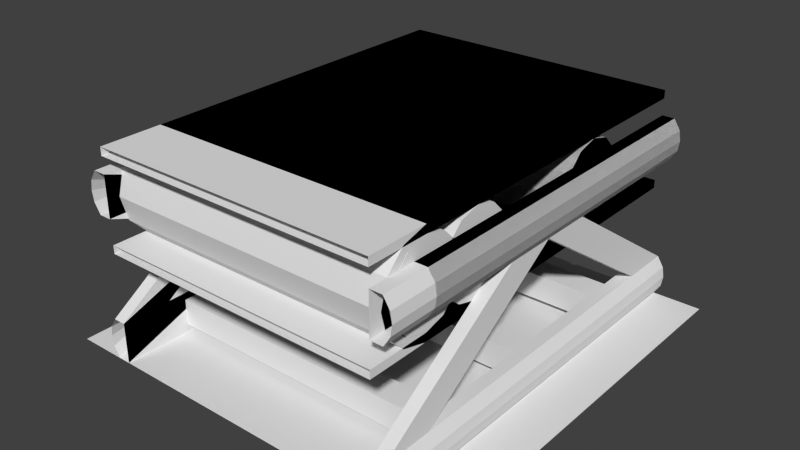 # Source: conveyor.blend  (saved by Blender 2.63.0; exported with 4.5.12 LTS)
import bpy
from mathutils import Matrix  # noqa: F401  (used for matrix-valued properties, if any)

bpy.ops.wm.read_factory_settings(use_empty=True)
scene = bpy.context.scene
scene.name = 'Scene'

# ---- collections
col_collection_1 = bpy.data.collections.new('Collection 1'); scene.collection.children.link(col_collection_1)

# ---- world
world_world = bpy.data.worlds.new('World'); scene.world = world_world
world_world.color = (0.05088, 0.05088, 0.05088)
world_world.use_sun_shadow = False
world_world.sun_shadow_jitter_overblur = 0.0
world_world.cycles.sampling_method = 'MANUAL'
world_world.cycles.sample_map_resolution = 256

# ---- meshes
me_cube_004 = bpy.data.meshes.new('Cube.004')
me_cube_004.from_pydata([(0.15, -1.0, 0.1), (0.15, 0.0, 0.45), (0.1197, 0.0, 0.45), (0.1197, -1.0, 0.1), (0.15, -1.0, 2.98e-08), (0.15, 0.0, 0.35), (0.1197, 0.0, 0.35), (0.1197, -1.0, 2.98e-08), (0.1, 0.0, 0.4), (0.1, -1.0, 0.05), (0.1039, 0.0, 0.425), (0.1039, -1.0, 0.075), (0.1039, 0.0, 0.375), (0.1039, -1.0, 0.025), (0.15, -1.0, 0.45), (0.15, 0.0, 0.1), (0.1197, 0.0, 0.1), (0.1197, -1.0, 0.45), (0.15, -1.0, 0.35), (0.15, 0.0, 0.0), (0.1197, 0.0, 0.0), (0.1197, -1.0, 0.35), (0.1, 0.0, 0.05), (0.1, -1.0, 0.4), (0.1039, 0.0, 0.075), (0.1039, -1.0, 0.425), (0.1039, 0.0, 0.025), (0.1039, -1.0, 0.375), (0.85, -0.9015, 0.3622), (0.85, 2.742e-06, 0.35), (0.8803, 2.742e-06, 0.35), (0.1197, 2.742e-06, 0.35), (0.85, -0.9015, 0.4378), (0.85, 2.742e-06, 0.45), (0.8803, 2.742e-06, 0.45), (0.15, -0.9122, 0.4), (0.9, 2.742e-06, 0.4), (0.85, -0.9122, 0.4), (0.8961, 2.742e-06, 0.375), (0.15, 2.742e-06, 0.35), (0.8961, 2.742e-06, 0.425), (0.1, 2.742e-06, 0.4), (0.15, -0.85, 0.49), (0.15, 2.682e-06, 0.49), (0.85, 2.682e-06, 0.49), (0.85, -0.85, 0.49), (0.15, -0.85, 0.51), (0.15, 2.682e-06, 0.51), (0.85, 2.682e-06, 0.51), (0.85, -0.85, 0.51), (0.15, 2.682e-06, 0.29), (0.15, -0.85, 0.29), (0.85, -0.85, 0.29), (0.85, 2.682e-06, 0.29), (0.15, 2.682e-06, 0.27), (0.15, -0.85, 0.27), (0.85, -0.85, 0.27), (0.85, 2.682e-06, 0.27), (0.15, -0.91, 0.2861), (0.85, -0.91, 0.2861), (0.15, -0.9539, 0.33), (0.85, -0.9539, 0.33), (0.15, -0.97, 0.39), (0.85, -0.97, 0.39), (0.15, -0.9539, 0.45), (0.85, -0.9539, 0.45), (0.15, -0.91, 0.4939), (0.85, -0.91, 0.4939), (0.15, -0.7476, 0.39), (0.85, -0.7476, 0.39), (0.15, -0.9002, 0.3034), (0.85, -0.9002, 0.3034), (0.15, -0.9368, 0.34), (0.85, -0.9368, 0.34), (0.15, -0.9502, 0.39), (0.85, -0.9502, 0.39), (0.15, -0.9368, 0.44), (0.85, -0.9368, 0.44), (0.15, -0.9002, 0.4766), (0.85, -0.9002, 0.4766), (0.85, -0.761, 0.34), (0.15, -0.761, 0.34), (0.15, -0.7976, 0.3034), (0.85, -0.7976, 0.3034), (0.15, -0.8476, 0.29), (0.85, -0.8476, 0.29), (0.15, -0.8976, 0.3034), (0.85, -0.8976, 0.3034), (0.15, -0.9342, 0.34), (0.85, -0.9342, 0.34), (0.15, -0.9476, 0.39), (0.85, -0.9476, 0.39), (0.15, -0.9342, 0.44), (0.85, -0.9342, 0.44), (0.15, -0.8976, 0.4766), (0.85, -0.8976, 0.4766), (0.15, -0.8476, 0.49), (0.85, -0.8476, 0.49), (0.15, -0.7976, 0.4766), (0.85, -0.7976, 0.4766), (0.15, -0.761, 0.44), (0.85, -0.761, 0.44), (0.85, -0.8822, 0.45), (0.85, -0.8822, 0.35), (0.8803, -0.8822, 0.45), (0.8803, -0.8822, 0.35), (0.9, -0.8822, 0.4), (0.8961, -0.8822, 0.375), (0.8961, -0.8822, 0.425), (0.15, 2.742e-06, 0.45), (0.1197, 2.742e-06, 0.45), (0.15, -0.9015, 0.4378), (0.15, -0.9015, 0.3622), (0.8867, -0.9015, 0.4), (0.8848, -0.9015, 0.375), (0.8848, -0.9015, 0.425), (0.1039, 2.742e-06, 0.425), (0.1039, 2.742e-06, 0.375), (0.15, -0.8822, 0.35), (0.15, -0.8822, 0.45), (0.1197, -0.8822, 0.35), (0.1197, -0.8822, 0.45), (0.1, -0.8822, 0.4), (0.1039, -0.8822, 0.425), (0.1039, -0.8822, 0.375), (0.1133, -0.9015, 0.4), (0.1152, -0.9015, 0.425), (0.1152, -0.9015, 0.375), (0.85, -0.2, 0.39), (0.15, -0.2, 0.39), (0.15, -0.2134, 0.34), (0.85, -0.2134, 0.34), (0.15, -0.25, 0.3034), (0.85, -0.25, 0.3034), (0.15, -0.3, 0.29), (0.85, -0.3, 0.29), (0.15, -0.35, 0.3034), (0.85, -0.35, 0.3034), (0.15, -0.3866, 0.34), (0.85, -0.3866, 0.34), (0.15, -0.4, 0.39), (0.85, -0.4, 0.39), (0.15, -0.3866, 0.44), (0.85, -0.3866, 0.44), (0.15, -0.35, 0.4766), (0.85, -0.35, 0.4766), (0.15, -0.3, 0.49), (0.85, -0.3, 0.49), (0.15, -0.25, 0.4766), (0.85, -0.25, 0.4766), (0.15, -0.2134, 0.44), (0.85, -0.2134, 0.44)], [(37, 114), (37, 115), (35, 126), (35, 127)], [(10, 11, 3, 2), (4, 5, 1, 0), (0, 1, 2, 3), (7, 6, 5, 4), (12, 13, 9, 8), (8, 9, 11, 10), (6, 7, 13, 12), (24, 25, 17, 16), (18, 19, 15, 14), (14, 15, 16, 17), (21, 20, 19, 18), (26, 27, 23, 22), (22, 23, 25, 24), (20, 21, 27, 26), (104, 34, 33, 102), (103, 29, 30, 105), (102, 33, 29, 103), (107, 114, 105), (123, 126, 121), (125, 35, 111, 126), (113, 37, 28, 114), (46, 47, 43, 42), (48, 49, 45, 44), (42, 43, 44, 45), (49, 48, 47, 46), (57, 56, 55, 54), (50, 51, 52, 53), (56, 57, 53, 52), (54, 55, 51, 50), (55, 56, 59, 58), (58, 59, 61, 60), (60, 61, 63, 62), (62, 63, 65, 64), (64, 65, 67, 66), (66, 67, 49, 46), (51, 52, 71, 70), (70, 71, 73, 72), (72, 73, 75, 74), (74, 75, 77, 76), (76, 77, 79, 78), (78, 79, 45, 42), (42, 78, 66, 46), (76, 64, 66, 78), (74, 62, 64, 76), (72, 60, 62, 74), (70, 58, 60, 72), (55, 58, 70, 51), (49, 67, 79, 45), (79, 67, 65, 77), (77, 65, 63, 75), (75, 63, 61, 73), (73, 61, 59, 71), (59, 56, 52, 71), (68, 69, 80, 81), (81, 80, 83, 82), (82, 83, 85, 84), (84, 85, 87, 86), (86, 87, 89, 88), (88, 89, 91, 90), (90, 91, 93, 92), (92, 93, 95, 94), (94, 95, 97, 96), (96, 97, 99, 98), (80, 69, 101, 99, 97, 95, 93, 91, 89, 87, 85, 83), (100, 101, 69, 68), (98, 99, 101, 100), (68, 81, 82, 84, 86, 88, 90, 92, 94, 96, 98, 100), (120, 112, 127), (104, 32, 115), (32, 102, 103, 28), (38, 107, 105, 30), (40, 108, 106, 36), (36, 106, 107, 38), (34, 104, 108, 40), (104, 115, 108), (108, 115, 113, 106), (106, 113, 114, 107), (118, 39, 109, 119), (119, 109, 110, 121), (104, 102, 32), (32, 28, 37), (115, 32, 37, 113), (120, 31, 39, 118), (28, 103, 105), (114, 28, 105), (112, 118, 119, 111), (116, 123, 121, 110), (117, 124, 122, 41), (41, 122, 123, 116), (31, 120, 124, 117), (120, 127, 124), (124, 127, 125, 122), (122, 125, 126, 123), (120, 118, 112), (112, 111, 35), (127, 112, 35, 125), (111, 119, 121), (126, 111, 121), (146, 147, 149, 148), (131, 128, 151, 149, 147, 145, 143, 141, 139, 137, 135, 133), (142, 143, 145, 144), (140, 141, 143, 142), (138, 139, 141, 140), (136, 137, 139, 138), (134, 135, 137, 136), (129, 130, 132, 134, 136, 138, 140, 142, 144, 146, 148, 150), (132, 133, 135, 134), (148, 149, 151, 150), (130, 131, 133, 132), (150, 151, 128, 129), (129, 128, 131, 130), (144, 145, 147, 146)])
me_cube_004.use_remesh_preserve_volume = False
me_cube_004.use_remesh_preserve_attributes = False
me_cube_004.use_mirror_vertex_groups = False
me_cube_004.update()
me_cube_002 = bpy.data.meshes.new('Cube.002')
me_cube_002.from_pydata([(0.0, -1.0, 0.0), (0.0, 0.0, 0.0), (1.0, 0.0, 0.0), (1.0, -1.0, 0.0)], [], [(0, 3, 2, 1)])
me_cube_002.use_remesh_preserve_volume = False
me_cube_002.use_remesh_preserve_attributes = False
me_cube_002.use_mirror_vertex_groups = False
me_cube_002.update()
me_cube_003 = bpy.data.meshes.new('Cube.003')
me_cube_003.from_pydata([(0.15, -0.5, 0.35), (0.15, -0.125, 0.1), (0.1197, -0.125, 0.1), (0.1197, -0.5, 0.35), (0.15, -0.375, 0.35), (0.15, 0.0, 0.1), (0.1197, 0.0, 0.1), (0.1197, -0.375, 0.35), (0.15, -1.0, 0.49), (0.15, 0.0, 0.49), (0.85, 0.0, 0.49), (0.85, -1.0, 0.49), (0.15, -1.0, 0.51), (0.15, 0.0, 0.51), (0.85, 0.0, 0.51), (0.85, -1.0, 0.51), (0.85, -0.2, 0.39), (0.15, -0.2, 0.39), (0.15, -0.6, 0.39), (0.85, -0.6, 0.39), (0.15, -0.6134, 0.34), (0.85, -0.6134, 0.34), (0.15, -0.65, 0.3034), (0.85, -0.65, 0.3034), (0.15, -0.7, 0.29), (0.85, -0.7, 0.29), (0.15, -0.75, 0.3034), (0.85, -0.75, 0.3034), (0.15, -0.7866, 0.34), (0.85, -0.7866, 0.34), (0.15, -0.8, 0.39), (0.85, -0.8, 0.39), (0.15, -0.7866, 0.44), (0.85, -0.7866, 0.44), (0.15, -0.75, 0.4766), (0.85, -0.75, 0.4766), (0.15, -0.7, 0.49), (0.85, -0.7, 0.49), (0.15, -0.65, 0.4766), (0.85, -0.65, 0.4766), (0.15, -0.6134, 0.44), (0.85, -0.6134, 0.44), (0.15, -0.2134, 0.34), (0.85, -0.2134, 0.34), (0.15, -0.25, 0.3034), (0.85, -0.25, 0.3034), (0.15, -0.3, 0.29), (0.85, -0.3, 0.29), (0.15, -0.35, 0.3034), (0.85, -0.35, 0.3034), (0.15, -0.3866, 0.34), (0.85, -0.3866, 0.34), (0.15, -0.4, 0.39), (0.85, -0.4, 0.39), (0.15, -0.3866, 0.44), (0.85, -0.3866, 0.44), (0.15, -0.35, 0.4766), (0.85, -0.35, 0.4766), (0.15, -0.3, 0.49), (0.85, -0.3, 0.49), (0.15, -0.25, 0.4766), (0.85, -0.25, 0.4766), (0.15, -0.2134, 0.44), (0.85, -0.2134, 0.44), (0.15, 0.0, 0.29), (0.15, -1.0, 0.29), (0.85, -1.0, 0.29), (0.85, 0.0, 0.29), (0.15, 0.0, 0.27), (0.15, -1.0, 0.27), (0.85, -1.0, 0.27), (0.85, 0.0, 0.27), (0.85, -1.0, 0.35), (0.85, 0.0, 0.35), (0.8803, 0.0, 0.35), (0.8803, -1.0, 0.35), (0.85, -1.0, 0.45), (0.85, 0.0, 0.45), (0.8803, 0.0, 0.45), (0.8803, -1.0, 0.45), (0.9, 0.0, 0.4), (0.9, -1.0, 0.4), (0.8961, 0.0, 0.375), (0.8961, -1.0, 0.375), (0.8961, 0.0, 0.425), (0.8961, -1.0, 0.425), (0.15, -1.0, 0.45), (0.15, 0.0, 0.45), (0.1197, 0.0, 0.45), (0.1197, -1.0, 0.45), (0.15, -1.0, 0.35), (0.15, 0.0, 0.35), (0.1197, 0.0, 0.35), (0.1197, -1.0, 0.35), (0.1, 0.0, 0.4), (0.1, -1.0, 0.4), (0.1039, 0.0, 0.425), (0.1039, -1.0, 0.425), (0.1039, 0.0, 0.375), (0.1039, -1.0, 0.375), (0.15, -1.0, 0.1), (0.15, 0.0, 0.1), (0.1197, 0.0, 0.1), (0.1197, -1.0, 0.1), (0.15, -1.0, -1.118e-08), (0.15, 0.0, -1.118e-08), (0.1197, 0.0, -1.118e-08), (0.1197, -1.0, -1.118e-08), (0.1, 0.0, 0.05), (0.1, -1.0, 0.05), (0.1039, 0.0, 0.075), (0.1039, -1.0, 0.075), (0.1039, 0.0, 0.025), (0.1039, -1.0, 0.025), (0.15, -0.5, 0.35), (0.15, -0.875, 0.1), (0.1197, -0.875, 0.1), (0.1197, -0.5, 0.35), (0.15, -0.625, 0.35), (0.15, -1.0, 0.1), (0.1197, -1.0, 0.1), (0.1197, -0.625, 0.35), (0.85, -0.5, 0.35), (0.85, -0.125, 0.1), (0.8803, -0.125, 0.1), (0.8803, -0.5, 0.35), (0.85, -0.375, 0.35), (0.85, 0.0, 0.1), (0.8803, 0.0, 0.1), (0.8803, -0.375, 0.35), (0.85, -1.0, 0.1), (0.85, 0.0, 0.1), (0.8803, 0.0, 0.1), (0.8803, -1.0, 0.1), (0.85, -1.0, -1.49e-08), (0.85, 0.0, -1.49e-08), (0.8803, 0.0, -1.49e-08), (0.8803, -1.0, -1.49e-08), (0.9, 0.0, 0.05), (0.9, -1.0, 0.05), (0.8961, 0.0, 0.075), (0.8961, -1.0, 0.075), (0.8961, 0.0, 0.025), (0.8961, -1.0, 0.025), (0.85, -0.5, 0.35), (0.85, -0.875, 0.1), (0.8803, -0.875, 0.1), (0.8803, -0.5, 0.35), (0.85, -0.625, 0.35), (0.85, -1.0, 0.1), (0.8803, -1.0, 0.1), (0.8803, -0.625, 0.35), (0.15, -0.232, 0.018), (0.15, -0.168, 0.018), (0.85, -0.168, 0.018), (0.85, -0.232, 0.018), (0.15, -0.232, 0.082), (0.15, -0.168, 0.082), (0.85, -0.168, 0.082), (0.85, -0.232, 0.082), (0.15, -0.832, 0.018), (0.15, -0.768, 0.018), (0.85, -0.768, 0.018), (0.85, -0.832, 0.018), (0.15, -0.832, 0.082), (0.15, -0.768, 0.082), (0.85, -0.768, 0.082), (0.85, -0.832, 0.082), (0.15, -0.532, 0.018), (0.15, -0.468, 0.018), (0.85, -0.468, 0.018), (0.85, -0.532, 0.018), (0.15, -0.532, 0.082), (0.15, -0.468, 0.082), (0.85, -0.468, 0.082), (0.85, -0.532, 0.082)], [], [(4, 0, 1, 5), (0, 3, 2, 1), (7, 4, 5, 6), (6, 2, 3, 7), (12, 13, 9, 8), (14, 15, 11, 10), (8, 9, 10, 11), (15, 14, 13, 12), (82, 83, 75, 74), (58, 59, 61, 60), (18, 19, 21, 20), (43, 16, 63, 61, 59, 57, 55, 53, 51, 49, 47, 45), (20, 21, 23, 22), (76, 77, 73, 72), (54, 55, 57, 56), (22, 23, 25, 24), (71, 70, 69, 68), (52, 53, 55, 54), (24, 25, 27, 26), (64, 65, 66, 67), (50, 51, 53, 52), (26, 27, 29, 28), (70, 71, 67, 66), (48, 49, 51, 50), (28, 29, 31, 30), (68, 69, 65, 64), (46, 47, 49, 48), (30, 31, 33, 32), (17, 42, 44, 46, 48, 50, 52, 54, 56, 58, 60, 62), (44, 45, 47, 46), (32, 33, 35, 34), (60, 61, 63, 62), (42, 43, 45, 44), (34, 35, 37, 36), (62, 63, 16, 17), (17, 16, 43, 42), (36, 37, 39, 38), (21, 19, 41, 39, 37, 35, 33, 31, 29, 27, 25, 23), (40, 41, 19, 18), (38, 39, 41, 40), (56, 57, 59, 58), (18, 20, 22, 24, 26, 28, 30, 32, 34, 36, 38, 40), (72, 73, 74, 75), (79, 78, 77, 76), (84, 85, 81, 80), (80, 81, 83, 82), (78, 79, 85, 84), (96, 97, 89, 88), (90, 91, 87, 86), (86, 87, 88, 89), (93, 92, 91, 90), (98, 99, 95, 94), (94, 95, 97, 96), (92, 93, 99, 98), (110, 111, 103, 102), (104, 105, 101, 100), (100, 101, 102, 103), (107, 106, 105, 104), (112, 113, 109, 108), (108, 109, 111, 110), (106, 107, 113, 112), (118, 119, 115, 114), (114, 115, 116, 117), (121, 120, 119, 118), (120, 121, 117, 116), (126, 127, 123, 122), (122, 123, 124, 125), (129, 128, 127, 126), (128, 129, 125, 124), (140, 132, 133, 141), (134, 130, 131, 135), (130, 133, 132, 131), (137, 134, 135, 136), (142, 138, 139, 143), (138, 140, 141, 139), (136, 142, 143, 137), (148, 144, 145, 149), (144, 147, 146, 145), (151, 148, 149, 150), (150, 146, 147, 151), (167, 164, 160, 163), (157, 158, 154, 153), (165, 166, 162, 161), (159, 156, 152, 155), (152, 153, 154, 155), (159, 158, 157, 156), (160, 161, 162, 163), (167, 166, 165, 164), (175, 172, 168, 171), (173, 174, 170, 169), (168, 169, 170, 171), (175, 174, 173, 172)])
me_cube_003.use_remesh_preserve_volume = False
me_cube_003.use_remesh_preserve_attributes = False
me_cube_003.use_mirror_vertex_groups = False
me_cube_003.update()

# ---- objects
ob_conveyor_end = bpy.data.objects.new('Conveyor End', me_cube_004)
ob_reference = bpy.data.objects.new('Reference', me_cube_002)
ob_conveyor_straight = bpy.data.objects.new('Conveyor Straight', me_cube_003)

# ---- transforms, parenting, visibility, modifiers, constraints
ob_conveyor_end.location = (0.0, 0.0, 0.0)
ob_conveyor_end.hide_viewport = True
ob_conveyor_end.lineart.crease_threshold = 0.0
ob_reference.location = (0.0, 0.0, 0.0)
ob_reference.lineart.crease_threshold = 0.0
ob_conveyor_straight.location = (0.0, 0.0, 0.0)
ob_conveyor_straight.lineart.crease_threshold = 0.0

# ---- collection membership
col_collection_1.objects.link(ob_conveyor_end)
col_collection_1.objects.link(ob_reference)
col_collection_1.objects.link(ob_conveyor_straight)

# ---- scene / render settings (as saved in the file)
scene.frame_start = 1; scene.frame_end = 250; scene.frame_set(0)
scene.render.engine = 'BLENDER_EEVEE_NEXT'
scene.render.image_settings.color_mode = 'RGB'
scene.render.image_settings.compression = 90
scene.render.resolution_percentage = 50
scene.render.dither_intensity = 0.0
scene.render.bake_margin = 2
scene.render.bake_bias = 0.0
scene.cycles.use_denoising = False
scene.cycles.samples = 10
scene.cycles.sampling_pattern = 'TABULATED_SOBOL'
scene.cycles.light_sampling_threshold = 0.0
scene.cycles.use_adaptive_sampling = False
scene.cycles.use_light_tree = False
scene.cycles.blur_glossy = 0.0
scene.cycles.volume_bounces = 1
scene.cycles.pixel_filter_type = 'GAUSSIAN'
scene.cycles.sample_clamp_indirect = 0.0
scene.view_settings.view_transform = 'Standard'
bpy.context.view_layer.update()

# ---- added for rendering (the .blend has no active camera and no usable light): camera, sun
cam_auto = bpy.data.cameras.new('AutoCamera')
cam_auto.lens = 50.0
cam_auto.sensor_width = 36.0
cam_auto.clip_end = 1000.0
ob_auto_camera = bpy.data.objects.new('AutoCamera', cam_auto)
scene.collection.objects.link(ob_auto_camera)
ob_auto_camera.location = (1.89095, -2.16914, 1.36776)
ob_auto_camera.rotation_euler = (1.09748, -7.21219e-08, 0.694738)
scene.camera = ob_auto_camera
light_auto_sun = bpy.data.lights.new('AutoSun', 'SUN')
light_auto_sun.energy = 3.0
light_auto_sun.angle = 0.0523599
ob_auto_sun = bpy.data.objects.new('AutoSun', light_auto_sun)
scene.collection.objects.link(ob_auto_sun)
ob_auto_sun.rotation_euler = (0.872665, 0.174533, 0.523599)
bpy.context.view_layer.update()
